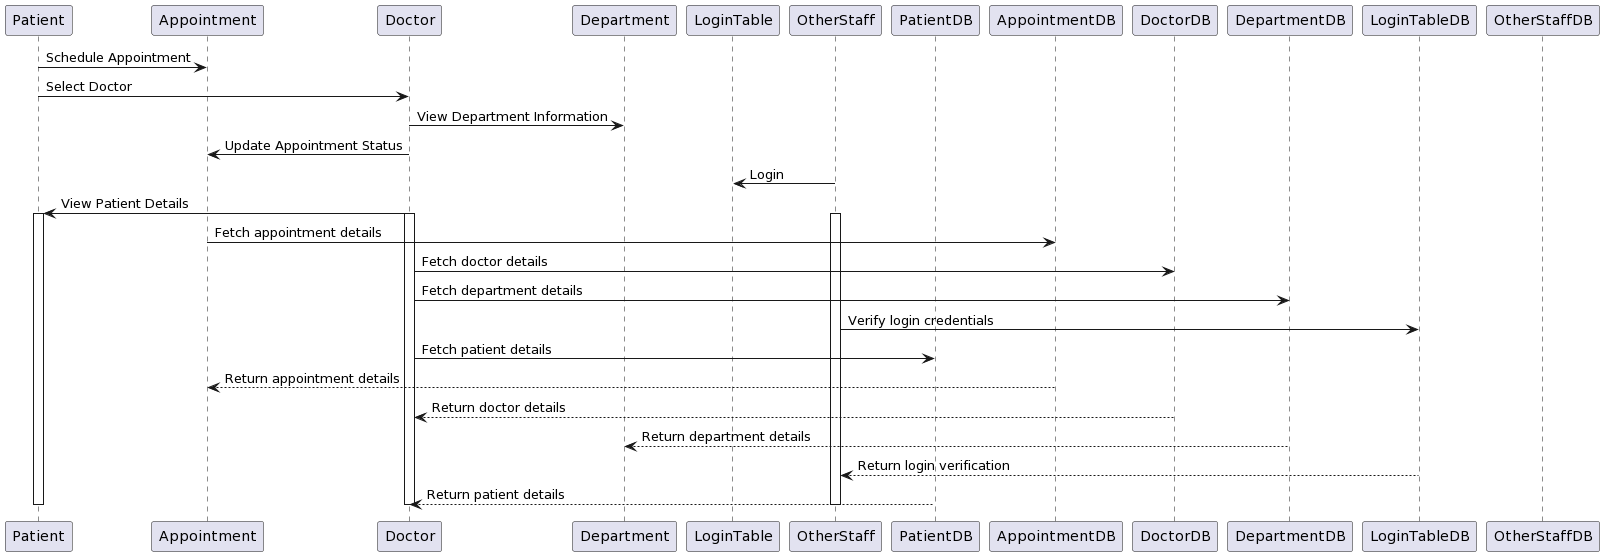

The diagram above was rendered by PlantUML. Its source (embedded in the PNG):
@startuml
participant Patient
participant Appointment
participant Doctor
participant Department
participant LoginTable
participant OtherStaff
participant PatientDB
participant AppointmentDB
participant DoctorDB
participant DepartmentDB
participant LoginTableDB
participant OtherStaffDB

Patient -> Appointment : Schedule Appointment
Patient -> Doctor : Select Doctor
Doctor -> Department : View Department Information
Doctor -> Appointment : Update Appointment Status
OtherStaff -> LoginTable : Login
Doctor -> Patient : View Patient Details

activate Patient
activate Doctor
activate OtherStaff

Appointment -> AppointmentDB : Fetch appointment details
Doctor -> DoctorDB : Fetch doctor details
Doctor -> DepartmentDB : Fetch department details
OtherStaff -> LoginTableDB : Verify login credentials
Doctor -> PatientDB : Fetch patient details

AppointmentDB --> Appointment : Return appointment details
DoctorDB --> Doctor : Return doctor details
DepartmentDB --> Department : Return department details
LoginTableDB --> OtherStaff : Return login verification
PatientDB --> Doctor : Return patient details

deactivate Patient
deactivate Doctor
deactivate OtherStaff
@enduml